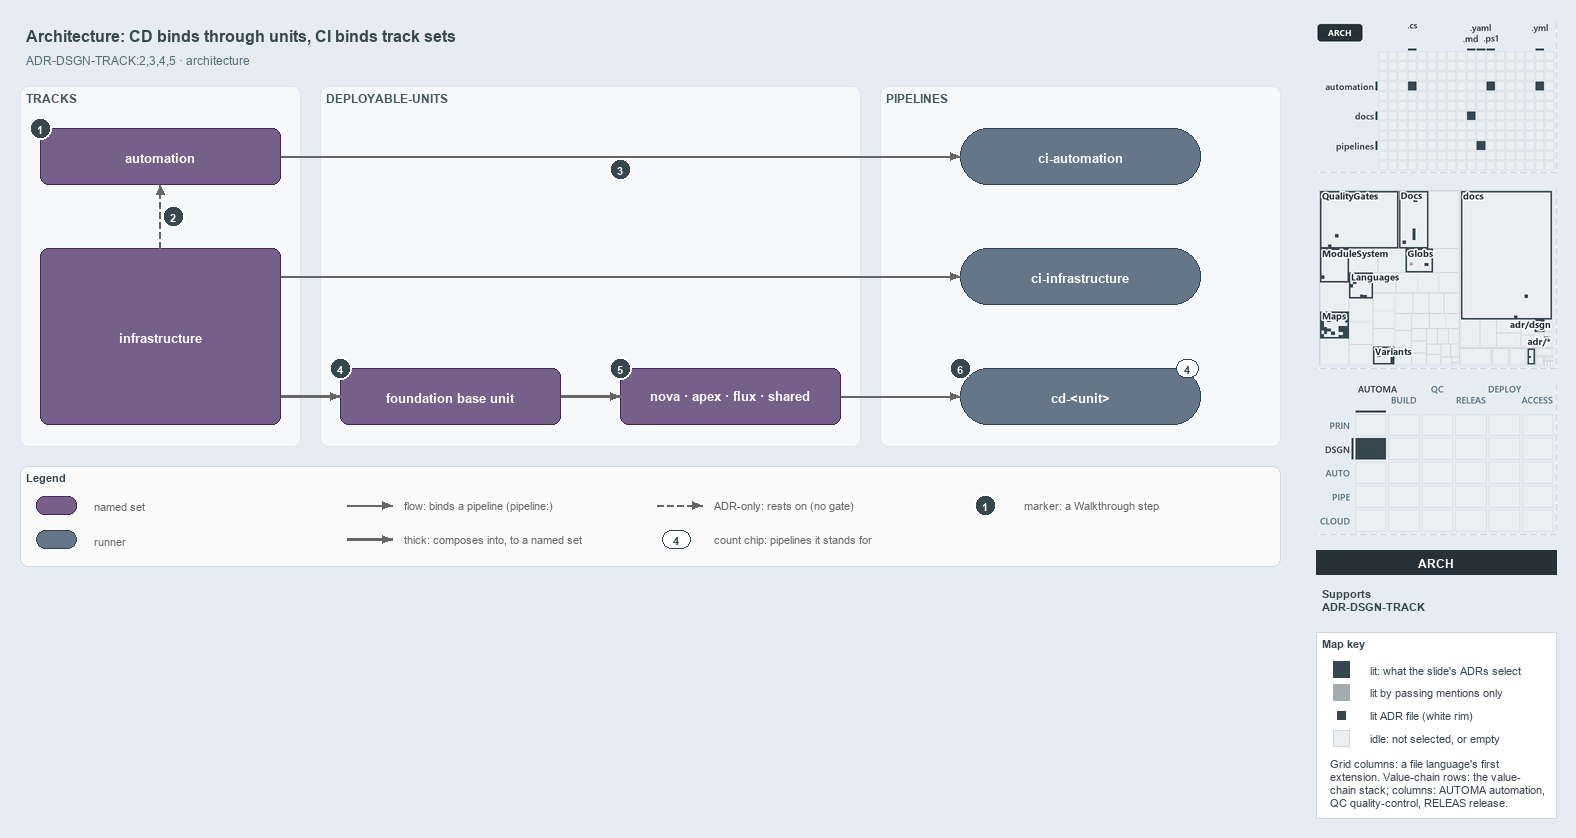

The diagram above was exported from draw.io. Its source (the exported page's mxGraphModel, read from the mxfile embedded in the PNG):
<mxGraphModel dx="1024" dy="768" grid="0" gridSize="10" guides="1" tooltips="1" connect="1" arrows="1" fold="1" page="1" pageScale="1" pageWidth="1572" pageHeight="600" background="#E6ECF2" math="0" shadow="0">
  <root>
    <mxCell id="0" />
    <mxCell id="1" parent="0" />
    <mxCell id="title" value="Architecture: CD binds through units, CI binds track sets" style="text;html=1;align=left;verticalAlign=middle;fontSize=16;fontStyle=1;fontColor=#37474F;" vertex="1" parent="1">
      <mxGeometry x="20" y="14" width="1260" height="30" as="geometry" />
    </mxCell>
    <mxCell id="subtitle" value="ADR-DSGN-TRACK:2,3,4,5 · architecture" style="text;html=1;align=left;verticalAlign=middle;fontSize=12;fontColor=#546E7A;" vertex="1" parent="1">
      <mxGeometry x="20" y="44" width="1240" height="20" as="geometry" />
    </mxCell>
    <mxCell id="band-tracks" value="TRACKS" style="rounded=1;html=1;arcSize=3;fillColor=#F6F8FA;strokeColor=#E1E4E8;verticalAlign=top;align=left;spacingLeft=8;fontStyle=1;fontSize=12;fontColor=#455A64;" vertex="1" parent="1">
      <mxGeometry x="20" y="80" width="280" height="360" as="geometry" />
    </mxCell>
    <mxCell id="band-units" value="DEPLOYABLE-UNITS" style="rounded=1;html=1;arcSize=3;fillColor=#F6F8FA;strokeColor=#E1E4E8;verticalAlign=top;align=left;spacingLeft=8;fontStyle=1;fontSize=12;fontColor=#455A64;" vertex="1" parent="1">
      <mxGeometry x="320" y="80" width="540" height="360" as="geometry" />
    </mxCell>
    <mxCell id="band-pipelines" value="PIPELINES" style="rounded=1;html=1;arcSize=3;fillColor=#F6F8FA;strokeColor=#E1E4E8;verticalAlign=top;align=left;spacingLeft=8;fontStyle=1;fontSize=12;fontColor=#455A64;" vertex="1" parent="1">
      <mxGeometry x="880" y="80" width="400" height="360" as="geometry" />
    </mxCell>
    <mxCell id="s-automation" value="&lt;b&gt;automation&lt;/b&gt;" style="rounded=1;whiteSpace=wrap;html=1;arcSize=20;fillColor=#76608a;strokeColor=#432d57;fontSize=13;fontColor=#FFFFFF;" vertex="1" parent="1">
      <mxGeometry x="40" y="122" width="240" height="56" as="geometry" />
    </mxCell>
    <mxCell id="s-infrastructure" value="&lt;b&gt;infrastructure&lt;/b&gt;" style="rounded=1;whiteSpace=wrap;html=1;arcSize=20;fillColor=#76608a;strokeColor=#432d57;fontSize=13;fontColor=#FFFFFF;" vertex="1" parent="1">
      <mxGeometry x="40" y="242" width="240" height="176" as="geometry" />
    </mxCell>
    <mxCell id="s-base" value="&lt;b&gt;foundation base unit&lt;/b&gt;" style="rounded=1;whiteSpace=wrap;html=1;arcSize=20;fillColor=#76608a;strokeColor=#432d57;fontSize=13;fontColor=#FFFFFF;" vertex="1" parent="1">
      <mxGeometry x="340" y="362" width="220" height="56" as="geometry" />
    </mxCell>
    <mxCell id="s-units" value="&lt;b&gt;nova · apex · flux · shared&lt;/b&gt;" style="rounded=1;whiteSpace=wrap;html=1;arcSize=20;fillColor=#76608a;strokeColor=#432d57;fontSize=13;fontColor=#FFFFFF;" vertex="1" parent="1">
      <mxGeometry x="620" y="362" width="220" height="56" as="geometry" />
    </mxCell>
    <mxCell id="r-ci-automation" value="&lt;b&gt;ci-automation&lt;/b&gt;" style="rounded=1;arcSize=50;whiteSpace=wrap;html=1;fillColor=#647687;strokeColor=#314354;fontSize=13;fontColor=#FFFFFF;" vertex="1" parent="1">
      <mxGeometry x="960" y="122" width="240" height="56" as="geometry" />
    </mxCell>
    <mxCell id="r-ci-infrastructure" value="&lt;b&gt;ci-infrastructure&lt;/b&gt;" style="rounded=1;arcSize=50;whiteSpace=wrap;html=1;fillColor=#647687;strokeColor=#314354;fontSize=13;fontColor=#FFFFFF;" vertex="1" parent="1">
      <mxGeometry x="960" y="242" width="240" height="56" as="geometry" />
    </mxCell>
    <mxCell id="r-cd-unit" value="&lt;b&gt;cd-&amp;lt;unit&amp;gt;&lt;/b&gt;" style="rounded=1;arcSize=50;whiteSpace=wrap;html=1;fillColor=#647687;strokeColor=#314354;fontSize=13;fontColor=#FFFFFF;" vertex="1" parent="1">
      <mxGeometry x="960" y="362" width="240" height="56" as="geometry" />
    </mxCell>
    <mxCell id="count-cd-unit" value="4" style="rounded=1;arcSize=50;whiteSpace=wrap;html=1;fillColor=#FFFFFF;strokeColor=#314354;fontColor=#37474F;fontStyle=1;fontSize=11;" vertex="1" parent="1">
      <mxGeometry x="1176" y="353" width="22" height="18" as="geometry" />
    </mxCell>
    <mxCell id="p-edge-infra-rests-on-automation-a" value="" style="text;html=1;strokeColor=none;fillColor=none;" vertex="1" parent="1">
      <mxGeometry x="160" y="242" width="1" height="1" as="geometry" />
    </mxCell>
    <mxCell id="p-edge-infra-rests-on-automation-b" value="" style="text;html=1;strokeColor=none;fillColor=none;" vertex="1" parent="1">
      <mxGeometry x="160" y="178" width="1" height="1" as="geometry" />
    </mxCell>
    <mxCell id="edge-infra-rests-on-automation" value="" style="edgeStyle=orthogonalEdgeStyle;rounded=1;html=1;fontSize=11;endArrow=block;strokeColor=#666666;dashed=1;" edge="1" parent="1" source="p-edge-infra-rests-on-automation-a" target="p-edge-infra-rests-on-automation-b">
      <mxGeometry relative="1" as="geometry" />
    </mxCell>
    <mxCell id="p-edge-automation-ci-a" value="" style="text;html=1;strokeColor=none;fillColor=none;" vertex="1" parent="1">
      <mxGeometry x="280" y="150" width="1" height="1" as="geometry" />
    </mxCell>
    <mxCell id="p-edge-automation-ci-b" value="" style="text;html=1;strokeColor=none;fillColor=none;" vertex="1" parent="1">
      <mxGeometry x="960" y="150" width="1" height="1" as="geometry" />
    </mxCell>
    <mxCell id="edge-automation-ci" value="" style="edgeStyle=orthogonalEdgeStyle;rounded=1;html=1;fontSize=11;endArrow=block;strokeColor=#666666;" edge="1" parent="1" source="p-edge-automation-ci-a" target="p-edge-automation-ci-b">
      <mxGeometry relative="1" as="geometry" />
    </mxCell>
    <mxCell id="p-edge-infrastructure-ci-a" value="" style="text;html=1;strokeColor=none;fillColor=none;" vertex="1" parent="1">
      <mxGeometry x="280" y="270" width="1" height="1" as="geometry" />
    </mxCell>
    <mxCell id="p-edge-infrastructure-ci-b" value="" style="text;html=1;strokeColor=none;fillColor=none;" vertex="1" parent="1">
      <mxGeometry x="960" y="270" width="1" height="1" as="geometry" />
    </mxCell>
    <mxCell id="edge-infrastructure-ci" value="" style="edgeStyle=orthogonalEdgeStyle;rounded=1;html=1;fontSize=11;endArrow=block;strokeColor=#666666;" edge="1" parent="1" source="p-edge-infrastructure-ci-a" target="p-edge-infrastructure-ci-b">
      <mxGeometry relative="1" as="geometry" />
    </mxCell>
    <mxCell id="p-edge-infrastructure-base-a" value="" style="text;html=1;strokeColor=none;fillColor=none;" vertex="1" parent="1">
      <mxGeometry x="280" y="390" width="1" height="1" as="geometry" />
    </mxCell>
    <mxCell id="p-edge-infrastructure-base-b" value="" style="text;html=1;strokeColor=none;fillColor=none;" vertex="1" parent="1">
      <mxGeometry x="340" y="390" width="1" height="1" as="geometry" />
    </mxCell>
    <mxCell id="edge-infrastructure-base" value="" style="edgeStyle=orthogonalEdgeStyle;rounded=1;html=1;fontSize=11;endArrow=block;strokeColor=#666666;strokeWidth=2.5;" edge="1" parent="1" source="p-edge-infrastructure-base-a" target="p-edge-infrastructure-base-b">
      <mxGeometry relative="1" as="geometry" />
    </mxCell>
    <mxCell id="p-edge-base-units-a" value="" style="text;html=1;strokeColor=none;fillColor=none;" vertex="1" parent="1">
      <mxGeometry x="560" y="390" width="1" height="1" as="geometry" />
    </mxCell>
    <mxCell id="p-edge-base-units-b" value="" style="text;html=1;strokeColor=none;fillColor=none;" vertex="1" parent="1">
      <mxGeometry x="620" y="390" width="1" height="1" as="geometry" />
    </mxCell>
    <mxCell id="edge-base-units" value="" style="edgeStyle=orthogonalEdgeStyle;rounded=1;html=1;fontSize=11;endArrow=block;strokeColor=#666666;strokeWidth=2.5;" edge="1" parent="1" source="p-edge-base-units-a" target="p-edge-base-units-b">
      <mxGeometry relative="1" as="geometry" />
    </mxCell>
    <mxCell id="p-edge-units-cd-a" value="" style="text;html=1;strokeColor=none;fillColor=none;" vertex="1" parent="1">
      <mxGeometry x="840" y="390" width="1" height="1" as="geometry" />
    </mxCell>
    <mxCell id="p-edge-units-cd-b" value="" style="text;html=1;strokeColor=none;fillColor=none;" vertex="1" parent="1">
      <mxGeometry x="960" y="390" width="1" height="1" as="geometry" />
    </mxCell>
    <mxCell id="edge-units-cd" value="" style="edgeStyle=orthogonalEdgeStyle;rounded=1;html=1;fontSize=11;endArrow=block;strokeColor=#666666;" edge="1" parent="1" source="p-edge-units-cd-a" target="p-edge-units-cd-b">
      <mxGeometry relative="1" as="geometry" />
    </mxCell>
    <mxCell id="mark-1" value="1" style="ellipse;html=1;fillColor=#37474F;strokeColor=#FFFFFF;strokeWidth=2;fontColor=#FFFFFF;fontStyle=1;fontSize=11;" vertex="1" parent="1">
      <mxGeometry x="29" y="111" width="22" height="22" as="geometry" />
    </mxCell>
    <mxCell id="mark-2" value="2" style="ellipse;html=1;fillColor=#37474F;strokeColor=#FFFFFF;strokeWidth=2;fontColor=#FFFFFF;fontStyle=1;fontSize=11;" vertex="1" parent="1">
      <mxGeometry x="162" y="199" width="22" height="22" as="geometry" />
    </mxCell>
    <mxCell id="mark-3" value="3" style="ellipse;html=1;fillColor=#37474F;strokeColor=#FFFFFF;strokeWidth=2;fontColor=#FFFFFF;fontStyle=1;fontSize=11;" vertex="1" parent="1">
      <mxGeometry x="609" y="152" width="22" height="22" as="geometry" />
    </mxCell>
    <mxCell id="mark-4" value="4" style="ellipse;html=1;fillColor=#37474F;strokeColor=#FFFFFF;strokeWidth=2;fontColor=#FFFFFF;fontStyle=1;fontSize=11;" vertex="1" parent="1">
      <mxGeometry x="329" y="351" width="22" height="22" as="geometry" />
    </mxCell>
    <mxCell id="mark-5" value="5" style="ellipse;html=1;fillColor=#37474F;strokeColor=#FFFFFF;strokeWidth=2;fontColor=#FFFFFF;fontStyle=1;fontSize=11;" vertex="1" parent="1">
      <mxGeometry x="609" y="351" width="22" height="22" as="geometry" />
    </mxCell>
    <mxCell id="mark-6" value="6" style="ellipse;html=1;fillColor=#37474F;strokeColor=#FFFFFF;strokeWidth=2;fontColor=#FFFFFF;fontStyle=1;fontSize=11;" vertex="1" parent="1">
      <mxGeometry x="949" y="351" width="22" height="22" as="geometry" />
    </mxCell>
    <mxCell id="legend" value="&lt;b&gt;Legend&lt;/b&gt;" style="rounded=1;whiteSpace=wrap;html=1;arcSize=6;fillColor=#FAFAFA;strokeColor=#CFD8DC;align=left;verticalAlign=top;spacing=8;fontSize=11;fontColor=#37474F;" vertex="1" parent="1">
      <mxGeometry x="20" y="460" width="1260" height="100" as="geometry" />
    </mxCell>
    <mxCell id="legend-1" value="" style="rounded=1;whiteSpace=wrap;html=1;arcSize=20;fillColor=#76608a;strokeColor=#432d57;fontColor=#FFFFFF;" vertex="1" parent="1">
      <mxGeometry x="36" y="490" width="40" height="18" as="geometry" />
    </mxCell>
    <mxCell id="legend-1-text" value="named set" style="text;html=1;align=left;verticalAlign=middle;fontSize=11;fontColor=#666666;" vertex="1" parent="1">
      <mxGeometry x="88" y="489" width="250" height="20" as="geometry" />
    </mxCell>
    <mxCell id="legend-2" value="" style="rounded=1;arcSize=50;whiteSpace=wrap;html=1;fillColor=#647687;strokeColor=#314354;fontColor=#FFFFFF;" vertex="1" parent="1">
      <mxGeometry x="36" y="524" width="40" height="18" as="geometry" />
    </mxCell>
    <mxCell id="legend-2-text" value="runner" style="text;html=1;align=left;verticalAlign=middle;fontSize=11;fontColor=#666666;" vertex="1" parent="1">
      <mxGeometry x="88" y="523" width="250" height="20" as="geometry" />
    </mxCell>
    <mxCell id="p-legend-3-a" value="" style="text;html=1;strokeColor=none;fillColor=none;" vertex="1" parent="1">
      <mxGeometry x="346" y="499" width="1" height="1" as="geometry" />
    </mxCell>
    <mxCell id="p-legend-3-b" value="" style="text;html=1;strokeColor=none;fillColor=none;" vertex="1" parent="1">
      <mxGeometry x="392" y="499" width="1" height="1" as="geometry" />
    </mxCell>
    <mxCell id="legend-3" value="" style="edgeStyle=orthogonalEdgeStyle;rounded=1;html=1;fontSize=11;endArrow=block;strokeColor=#666666;" edge="1" parent="1" source="p-legend-3-a" target="p-legend-3-b">
      <mxGeometry relative="1" as="geometry" />
    </mxCell>
    <mxCell id="legend-3-text" value="flow: binds a pipeline (pipeline:)" style="text;html=1;align=left;verticalAlign=middle;fontSize=11;fontColor=#666666;" vertex="1" parent="1">
      <mxGeometry x="398" y="489" width="250" height="20" as="geometry" />
    </mxCell>
    <mxCell id="p-legend-4-a" value="" style="text;html=1;strokeColor=none;fillColor=none;" vertex="1" parent="1">
      <mxGeometry x="346" y="533" width="1" height="1" as="geometry" />
    </mxCell>
    <mxCell id="p-legend-4-b" value="" style="text;html=1;strokeColor=none;fillColor=none;" vertex="1" parent="1">
      <mxGeometry x="392" y="533" width="1" height="1" as="geometry" />
    </mxCell>
    <mxCell id="legend-4" value="" style="edgeStyle=orthogonalEdgeStyle;rounded=1;html=1;fontSize=11;endArrow=block;strokeColor=#666666;strokeWidth=2.5;" edge="1" parent="1" source="p-legend-4-a" target="p-legend-4-b">
      <mxGeometry relative="1" as="geometry" />
    </mxCell>
    <mxCell id="legend-4-text" value="thick: composes into, to a named set" style="text;html=1;align=left;verticalAlign=middle;fontSize=11;fontColor=#666666;" vertex="1" parent="1">
      <mxGeometry x="398" y="523" width="250" height="20" as="geometry" />
    </mxCell>
    <mxCell id="p-legend-5-a" value="" style="text;html=1;strokeColor=none;fillColor=none;" vertex="1" parent="1">
      <mxGeometry x="656" y="499" width="1" height="1" as="geometry" />
    </mxCell>
    <mxCell id="p-legend-5-b" value="" style="text;html=1;strokeColor=none;fillColor=none;" vertex="1" parent="1">
      <mxGeometry x="702" y="499" width="1" height="1" as="geometry" />
    </mxCell>
    <mxCell id="legend-5" value="" style="edgeStyle=orthogonalEdgeStyle;rounded=1;html=1;fontSize=11;endArrow=block;strokeColor=#666666;dashed=1;" edge="1" parent="1" source="p-legend-5-a" target="p-legend-5-b">
      <mxGeometry relative="1" as="geometry" />
    </mxCell>
    <mxCell id="legend-5-text" value="ADR-only: rests on (no gate)" style="text;html=1;align=left;verticalAlign=middle;fontSize=11;fontColor=#666666;" vertex="1" parent="1">
      <mxGeometry x="708" y="489" width="250" height="20" as="geometry" />
    </mxCell>
    <mxCell id="legend-6" value="4" style="rounded=1;arcSize=50;whiteSpace=wrap;html=1;fillColor=#FFFFFF;strokeColor=#314354;fontColor=#37474F;fontStyle=1;fontSize=11;" vertex="1" parent="1">
      <mxGeometry x="662" y="524" width="28" height="18" as="geometry" />
    </mxCell>
    <mxCell id="legend-6-text" value="count chip: pipelines it stands for" style="text;html=1;align=left;verticalAlign=middle;fontSize=11;fontColor=#666666;" vertex="1" parent="1">
      <mxGeometry x="708" y="523" width="250" height="20" as="geometry" />
    </mxCell>
    <mxCell id="legend-7" value="1" style="ellipse;html=1;fillColor=#37474F;strokeColor=#FFFFFF;strokeWidth=2;fontColor=#FFFFFF;fontStyle=1;fontSize=11;" vertex="1" parent="1">
      <mxGeometry x="974" y="488" width="22" height="22" as="geometry" />
    </mxCell>
    <mxCell id="legend-7-text" value="marker: a Walkthrough step" style="text;html=1;align=left;verticalAlign=middle;fontSize=11;fontColor=#666666;" vertex="1" parent="1">
      <mxGeometry x="1018" y="489" width="230" height="20" as="geometry" />
    </mxCell>
    <mxCell id="minimap-grid" value="" style="shape=image;html=1;imageAspect=0;aspect=fixed;verticalLabelPosition=bottom;strokeColor=#CFD8DC;dashed=1;fillColor=#FAFAFA;image=data:image/png,(base64 omitted: 10396 chars);" vertex="1" parent="1">
      <mxGeometry x="1316" y="16" width="240" height="150" as="geometry" />
    </mxCell>
    <mxCell id="minimap-tree" value="" style="shape=image;html=1;imageAspect=0;aspect=fixed;verticalLabelPosition=bottom;strokeColor=#CFD8DC;dashed=1;fillColor=#FAFAFA;image=data:image/png,(base64 omitted: 28768 chars);" vertex="1" parent="1">
      <mxGeometry x="1316" y="182" width="240" height="180" as="geometry" />
    </mxCell>
    <mxCell id="minimap-chain" value="" style="shape=image;html=1;imageAspect=0;aspect=fixed;verticalLabelPosition=bottom;strokeColor=#CFD8DC;dashed=1;fillColor=#FAFAFA;image=data:image/png,(base64 omitted: 14172 chars);" vertex="1" parent="1">
      <mxGeometry x="1316" y="378" width="240" height="150" as="geometry" />
    </mxCell>
    <mxCell id="lens-badge" value="ARCH" style="rounded=0;whiteSpace=wrap;html=1;align=center;verticalAlign=middle;fontSize=12;fontStyle=1;fontColor=#FFFFFF;fillColor=#263238;strokeColor=none;" vertex="1" parent="1">
      <mxGeometry x="1316" y="544" width="240" height="24" as="geometry" />
    </mxCell>
    <mxCell id="supports" value="&lt;b&gt;Supports&lt;/b&gt;&lt;br&gt;ADR-DSGN-TRACK" style="text;html=1;whiteSpace=wrap;align=left;verticalAlign=top;fontSize=11;fontColor=#37474F;" vertex="1" parent="1">
      <mxGeometry x="1316" y="576" width="240" height="38" as="geometry" />
    </mxCell>
    <mxCell id="mapkey" value="&lt;b&gt;Map key&lt;/b&gt;" style="rounded=0;whiteSpace=wrap;html=1;align=left;verticalAlign=top;fontSize=11;fontColor=#37474F;fillColor=#FFFFFF;strokeColor=#CFD8DC;spacingLeft=8;spacingTop=2;" vertex="1" parent="1">
      <mxGeometry x="1316" y="626" width="240" height="186" as="geometry" />
    </mxCell>
    <mxCell id="mapkey-lit" value="" style="rounded=0;html=1;fillColor=#37474F;strokeColor=#37474F;" vertex="1" parent="1">
      <mxGeometry x="1333.0" y="655.0" width="16" height="16" as="geometry" />
    </mxCell>
    <mxCell id="mapkey-lit-text" value="lit: what the slide's ADRs select" style="text;html=1;align=left;verticalAlign=middle;fontSize=11;fontColor=#37474F;" vertex="1" parent="1">
      <mxGeometry x="1364" y="653" width="184" height="20" as="geometry" />
    </mxCell>
    <mxCell id="mapkey-touched" value="" style="rounded=0;html=1;fillColor=#A4ACB0;strokeColor=#A4ACB0;" vertex="1" parent="1">
      <mxGeometry x="1333.0" y="678.0" width="16" height="16" as="geometry" />
    </mxCell>
    <mxCell id="mapkey-touched-text" value="lit by passing mentions only" style="text;html=1;align=left;verticalAlign=middle;fontSize=11;fontColor=#37474F;" vertex="1" parent="1">
      <mxGeometry x="1364" y="676" width="184" height="20" as="geometry" />
    </mxCell>
    <mxCell id="mapkey-adr" value="" style="rounded=0;html=1;fillColor=#37474F;strokeColor=#FFFFFF;strokeWidth=2;" vertex="1" parent="1">
      <mxGeometry x="1335.0" y="703.0" width="12" height="12" as="geometry" />
    </mxCell>
    <mxCell id="mapkey-adr-text" value="lit ADR file (white rim)" style="text;html=1;align=left;verticalAlign=middle;fontSize=11;fontColor=#37474F;" vertex="1" parent="1">
      <mxGeometry x="1364" y="699" width="184" height="20" as="geometry" />
    </mxCell>
    <mxCell id="mapkey-idle" value="" style="rounded=0;html=1;fillColor=#ECEFF1;strokeColor=#CFD8DC;" vertex="1" parent="1">
      <mxGeometry x="1333.0" y="724.0" width="16" height="16" as="geometry" />
    </mxCell>
    <mxCell id="mapkey-idle-text" value="idle: not selected, or empty" style="text;html=1;align=left;verticalAlign=middle;fontSize=11;fontColor=#37474F;" vertex="1" parent="1">
      <mxGeometry x="1364" y="722" width="184" height="20" as="geometry" />
    </mxCell>
    <mxCell id="mapkey-codes" value="Grid columns: a file language's first&lt;br&gt;extension. Value-chain rows: the value-&lt;br&gt;chain stack; columns: AUTOMA automation,&lt;br&gt;QC quality-control, RELEAS release." style="text;html=1;align=left;verticalAlign=top;whiteSpace=wrap;fontSize=11;fontColor=#37474F;" vertex="1" parent="1">
      <mxGeometry x="1324" y="746" width="224" height="60" as="geometry" />
    </mxCell>
  </root>
</mxGraphModel>